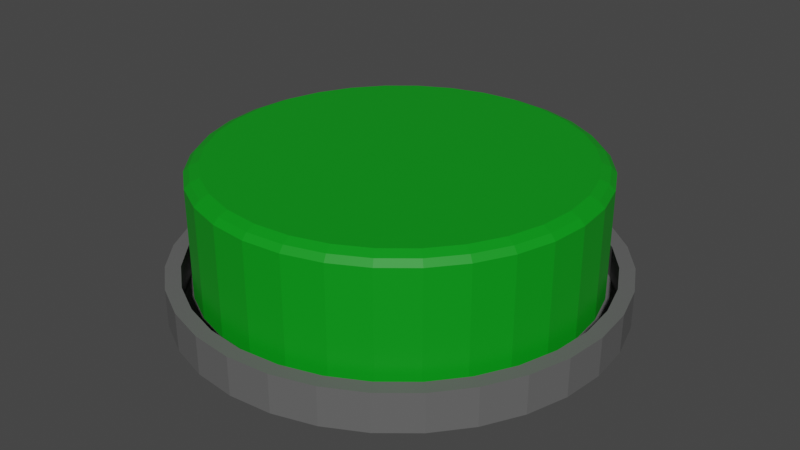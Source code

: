 # Source: Button_OK.blend  (saved by Blender 3.3.6; exported with 4.5.12 LTS)
import bpy
from mathutils import Matrix  # noqa: F401  (used for matrix-valued properties, if any)

bpy.ops.wm.read_factory_settings(use_empty=True)
scene = bpy.context.scene
scene.name = 'Scene'

# ---- collections
col_collection = bpy.data.collections.new('Collection'); scene.collection.children.link(col_collection)

# ---- materials (node trees are filled in below, after node groups)
mat_material_001 = bpy.data.materials.new('Material.001')
mat_material_001.use_transparent_shadow = False
mat_material_002 = bpy.data.materials.new('Material.002')
mat_material_002.use_transparent_shadow = False

# ---- material node trees
mat_material_001.use_nodes = True; mat_material_001.node_tree.nodes.clear()
_N = mat_material_001.node_tree.nodes; _L = mat_material_001.node_tree.links
n0 = _N.new('ShaderNodeBsdfPrincipled'); n0.name = 'Principled BSDF'; n0.location = (10, 300)
n0.distribution = 'GGX'
n0.subsurface_method = 'RANDOM_WALK_SKIN'
n0.inputs[0].default_value = (0.0, 0.3111, 0.007806, 1.0)
n0.inputs[3].default_value = 1.45
n0.inputs[27].default_value = (0.0, 0.0, 0.0, 1.0)
n0.inputs[28].default_value = 1.0
n1 = _N.new('ShaderNodeOutputMaterial'); n1.name = 'Material Output'; n1.location = (300, 300)
_L.new(n0.outputs[0], n1.inputs[0])
n1.is_active_output = True
mat_material_002.use_nodes = True; mat_material_002.node_tree.nodes.clear()
_N = mat_material_002.node_tree.nodes; _L = mat_material_002.node_tree.links
n0 = _N.new('ShaderNodeBsdfPrincipled'); n0.name = 'Principled BSDF'; n0.location = (10, 300)
n0.distribution = 'GGX'
n0.subsurface_method = 'RANDOM_WALK_SKIN'
n0.inputs[0].default_value = (0.1226, 0.1226, 0.1226, 1.0)
n0.inputs[3].default_value = 1.45
n0.inputs[27].default_value = (0.0, 0.0, 0.0, 1.0)
n0.inputs[28].default_value = 1.0
n1 = _N.new('ShaderNodeOutputMaterial'); n1.name = 'Material Output'; n1.location = (300, 300)
_L.new(n0.outputs[0], n1.inputs[0])
n1.is_active_output = True

# ---- world
world_world = bpy.data.worlds.new('World'); scene.world = world_world
world_world.use_nodes = True; world_world.node_tree.nodes.clear()
_N = world_world.node_tree.nodes; _L = world_world.node_tree.links
n0 = _N.new('ShaderNodeOutputWorld'); n0.name = 'World Output'; n0.location = (300, 300)
n1 = _N.new('ShaderNodeBackground'); n1.name = 'Background'; n1.location = (10, 300)
n1.inputs[0].default_value = (0.05088, 0.05088, 0.05088, 1.0)
_L.new(n1.outputs[0], n0.inputs[0])
n0.is_active_output = True
world_world.color = (0.05088, 0.05088, 0.05088)
world_world.use_sun_shadow = False
world_world.sun_shadow_jitter_overblur = 0.0

# ---- meshes
me_cylinder = bpy.data.meshes.new('Cylinder')
me_cylinder.from_pydata([(0.0, 0.9341, -0.08758), (0.1822, 0.9161, -0.08758), (0.3575, 0.863, -0.08758), (0.5189, 0.7766, -0.08758), (0.6605, 0.6605, -0.08758), (0.7766, 0.5189, -0.08758), (0.863, 0.3575, -0.08758), (0.9161, 0.1822, -0.08758), (0.9341, 0.0, -0.08758), (0.9161, -0.1822, -0.08758), (0.863, -0.3575, -0.08758), (0.7766, -0.5189, -0.08758), (0.6605, -0.6605, -0.08758), (0.5189, -0.7766, -0.08758), (0.3575, -0.863, -0.08758), (0.1822, -0.9161, -0.08758), (0.0, -0.9341, -0.08758), (-0.1822, -0.9161, -0.08758), (-0.3575, -0.863, -0.08758), (-0.5189, -0.7766, -0.08758), (-0.6605, -0.6605, -0.08758), (-0.7766, -0.5189, -0.08758), (-0.863, -0.3575, -0.08758), (-0.9161, -0.1822, -0.08758), (-0.9341, 0.0, -0.08758), (-0.9161, 0.1822, -0.08758), (-0.863, 0.3575, -0.08758), (-0.7766, 0.5189, -0.08758), (-0.6605, 0.6605, -0.08758), (-0.5189, 0.7766, -0.08758), (-0.3575, 0.863, -0.08758), (-0.1822, 0.9161, -0.08758), (0.0, 1.0, 0.08758), (0.1951, 0.9808, 0.08758), (0.3827, 0.9239, 0.08758), (0.5556, 0.8315, 0.08758), (0.7071, 0.7071, 0.08758), (0.8315, 0.5556, 0.08758), (0.9239, 0.3827, 0.08758), (0.9808, 0.1951, 0.08758), (1.0, 0.0, 0.08758), (0.9808, -0.1951, 0.08758), (0.9239, -0.3827, 0.08758), (0.8315, -0.5556, 0.08758), (0.7071, -0.7071, 0.08758), (0.5556, -0.8315, 0.08758), (0.3827, -0.9239, 0.08758), (0.1951, -0.9808, 0.08758), (0.0, -1.0, 0.08758), (-0.1951, -0.9808, 0.08758), (-0.3827, -0.9239, 0.08758), (-0.5556, -0.8315, 0.08758), (-0.7071, -0.7071, 0.08758), (-0.8315, -0.5556, 0.08758), (-0.9239, -0.3827, 0.08758), (-0.9808, -0.1951, 0.08758), (-1.0, 0.0, 0.08758), (-0.9808, 0.1951, 0.08758), (-0.9239, 0.3827, 0.08758), (-0.8315, 0.5556, 0.08758), (-0.7071, 0.7071, 0.08758), (-0.5556, 0.8315, 0.08758), (-0.3827, 0.9239, 0.08758), (-0.1951, 0.9808, 0.08758), (0.0, 0.932, 0.08758), (0.1818, 0.9141, 0.08758), (0.3566, 0.861, 0.08758), (0.5178, 0.7749, 0.08758), (0.659, 0.659, 0.08758), (0.7749, 0.5178, 0.08758), (0.861, 0.3566, 0.08758), (0.9141, 0.1818, 0.08758), (0.932, 0.0, 0.08758), (0.9141, -0.1818, 0.08758), (0.861, -0.3566, 0.08758), (0.7749, -0.5178, 0.08758), (0.659, -0.659, 0.08758), (0.5178, -0.7749, 0.08758), (0.3566, -0.861, 0.08758), (0.1818, -0.9141, 0.08758), (0.0, -0.932, 0.08758), (-0.1818, -0.9141, 0.08758), (-0.3566, -0.861, 0.08758), (-0.5178, -0.7749, 0.08758), (-0.659, -0.659, 0.08758), (-0.7749, -0.5178, 0.08758), (-0.861, -0.3566, 0.08758), (-0.9141, -0.1818, 0.08758), (-0.932, 0.0, 0.08758), (-0.9141, 0.1818, 0.08758), (-0.861, 0.3566, 0.08758), (-0.7749, 0.5178, 0.08758), (-0.659, 0.659, 0.08758), (-0.5178, 0.7749, 0.08758), (-0.3566, 0.861, 0.08758), (-0.1818, 0.9141, 0.08758), (0.1951, 0.9808, -0.08758), (0.0, 1.0, -0.08758), (0.3827, 0.9239, -0.08758), (0.5556, 0.8315, -0.08758), (0.7071, 0.7071, -0.08758), (0.8315, 0.5556, -0.08758), (0.9239, 0.3827, -0.08758), (0.9808, 0.1951, -0.08758), (1.0, 0.0, -0.08758), (0.9808, -0.1951, -0.08758), (0.9239, -0.3827, -0.08758), (0.8315, -0.5556, -0.08758), (0.7071, -0.7071, -0.08758), (0.5556, -0.8315, -0.08758), (0.3827, -0.9239, -0.08758), (0.1951, -0.9808, -0.08758), (0.0, -1.0, -0.08758), (-0.1951, -0.9808, -0.08758), (-0.3827, -0.9239, -0.08758), (-0.5556, -0.8315, -0.08758), (-0.7071, -0.7071, -0.08758), (-0.8315, -0.5556, -0.08758), (-0.9239, -0.3827, -0.08758), (-0.9808, -0.1951, -0.08758), (-1.0, 0.0, -0.08758), (-0.9808, 0.1951, -0.08758), (-0.9239, 0.3827, -0.08758), (-0.8315, 0.5556, -0.08758), (-0.7071, 0.7071, -0.08758), (-0.5556, 0.8315, -0.08758), (-0.3827, 0.9239, -0.08758), (-0.1951, 0.9808, -0.08758), (0.1822, 0.9161, -0.08758), (0.0, 0.9341, -0.08758), (0.3575, 0.863, -0.08758), (0.5189, 0.7766, -0.08758), (0.6605, 0.6605, -0.08758), (0.7766, 0.5189, -0.08758), (0.863, 0.3575, -0.08758), (0.9161, 0.1822, -0.08758), (0.9341, 0.0, -0.08758), (0.9161, -0.1822, -0.08758), (0.863, -0.3575, -0.08758), (0.7766, -0.5189, -0.08758), (0.6605, -0.6605, -0.08758), (0.5189, -0.7766, -0.08758), (0.3575, -0.863, -0.08758), (0.1822, -0.9161, -0.08758), (0.0, -0.9341, -0.08758), (-0.1822, -0.9161, -0.08758), (-0.3575, -0.863, -0.08758), (-0.5189, -0.7766, -0.08758), (-0.6605, -0.6605, -0.08758), (-0.7766, -0.5189, -0.08758), (-0.863, -0.3575, -0.08758), (-0.9161, -0.1822, -0.08758), (-0.9341, 0.0, -0.08758), (-0.9161, 0.1822, -0.08758), (-0.863, 0.3575, -0.08758), (-0.7766, 0.5189, -0.08758), (-0.6605, 0.6605, -0.08758), (-0.5189, 0.7766, -0.08758), (-0.3575, 0.863, -0.08758), (-0.1822, 0.9161, -0.08758), (0.1822, 0.9161, -0.08758), (0.0, 0.9341, -0.08758), (0.3575, 0.863, -0.08758), (0.5189, 0.7766, -0.08758), (0.6605, 0.6605, -0.08758), (0.7766, 0.5189, -0.08758), (0.863, 0.3575, -0.08758), (0.9161, 0.1822, -0.08758), (0.9341, 0.0, -0.08758), (0.9161, -0.1822, -0.08758), (0.863, -0.3575, -0.08758), (0.7766, -0.5189, -0.08758), (0.6605, -0.6605, -0.08758), (0.5189, -0.7766, -0.08758), (0.3575, -0.863, -0.08758), (0.1822, -0.9161, -0.08758), (0.0, -0.9341, -0.08758), (-0.1822, -0.9161, -0.08758), (-0.3575, -0.863, -0.08758), (-0.5189, -0.7766, -0.08758), (-0.6605, -0.6605, -0.08758), (-0.7766, -0.5189, -0.08758), (-0.863, -0.3575, -0.08758), (-0.9161, -0.1822, -0.08758), (-0.9341, 0.0, -0.08758), (-0.9161, 0.1822, -0.08758), (-0.863, 0.3575, -0.08758), (-0.7766, 0.5189, -0.08758), (-0.6605, 0.6605, -0.08758), (-0.5189, 0.7766, -0.08758), (-0.3575, 0.863, -0.08758), (-0.1822, 0.9161, -0.08758), (0.1822, 0.9161, -0.08758), (0.0, 0.9341, -0.08758), (0.3575, 0.863, -0.08758), (0.5189, 0.7766, -0.08758), (0.6605, 0.6605, -0.08758), (0.7766, 0.5189, -0.08758), (0.863, 0.3575, -0.08758), (0.9161, 0.1822, -0.08758), (0.9341, 0.0, -0.08758), (0.9161, -0.1822, -0.08758), (0.863, -0.3575, -0.08758), (0.7766, -0.5189, -0.08758), (0.6605, -0.6605, -0.08758), (0.5189, -0.7766, -0.08758), (0.3575, -0.863, -0.08758), (0.1822, -0.9161, -0.08758), (0.0, -0.9341, -0.08758), (-0.1822, -0.9161, -0.08758), (-0.3575, -0.863, -0.08758), (-0.5189, -0.7766, -0.08758), (-0.6605, -0.6605, -0.08758), (-0.7766, -0.5189, -0.08758), (-0.863, -0.3575, -0.08758), (-0.9161, -0.1822, -0.08758), (-0.9341, 0.0, -0.08758), (-0.9161, 0.1822, -0.08758), (-0.863, 0.3575, -0.08758), (-0.7766, 0.5189, -0.08758), (-0.6605, 0.6605, -0.08758), (-0.5189, 0.7766, -0.08758), (-0.3575, 0.863, -0.08758), (-0.1822, 0.9161, -0.08758), (0.1822, 0.9161, -0.06022), (-8.188e-12, 0.9341, -0.06022), (0.3575, 0.863, -0.06022), (0.5189, 0.7766, -0.06022), (0.6605, 0.6605, -0.06022), (0.7766, 0.5189, -0.06022), (0.863, 0.3575, -0.06022), (0.9161, 0.1822, -0.06022), (0.9341, 0.0, -0.06022), (0.9161, -0.1822, -0.06022), (0.863, -0.3575, -0.06022), (0.7766, -0.5189, -0.06022), (0.6605, -0.6605, -0.06022), (0.5189, -0.7766, -0.06022), (0.3575, -0.863, -0.06022), (0.1822, -0.9161, -0.06022), (-8.188e-12, -0.9341, -0.06022), (-0.1822, -0.9161, -0.06022), (-0.3575, -0.863, -0.06022), (-0.5189, -0.7766, -0.06022), (-0.6605, -0.6605, -0.06022), (-0.7766, -0.5189, -0.06022), (-0.863, -0.3575, -0.06022), (-0.9161, -0.1822, -0.06022), (-0.9341, 0.0, -0.06022), (-0.9161, 0.1822, -0.06022), (-0.863, 0.3575, -0.06022), (-0.7766, 0.5189, -0.06022), (-0.6605, 0.6605, -0.06022), (-0.5189, 0.7766, -0.06022), (-0.3575, 0.863, -0.06022), (-0.1822, 0.9161, -0.06022)], [], [(32, 33, 96, 97), (33, 34, 98, 96), (34, 35, 99, 98), (35, 36, 100, 99), (36, 37, 101, 100), (37, 38, 102, 101), (38, 39, 103, 102), (39, 40, 104, 103), (40, 41, 105, 104), (41, 42, 106, 105), (42, 43, 107, 106), (43, 44, 108, 107), (44, 45, 109, 108), (45, 46, 110, 109), (46, 47, 111, 110), (47, 48, 112, 111), (48, 49, 113, 112), (49, 50, 114, 113), (50, 51, 115, 114), (51, 52, 116, 115), (52, 53, 117, 116), (53, 54, 118, 117), (54, 55, 119, 118), (55, 56, 120, 119), (56, 57, 121, 120), (57, 58, 122, 121), (58, 59, 123, 122), (59, 60, 124, 123), (60, 61, 125, 124), (61, 62, 126, 125), (5, 6, 134, 133), (62, 63, 127, 126), (63, 32, 97, 127), (65, 33, 32, 64), (66, 34, 33, 65), (67, 35, 34, 66), (68, 36, 35, 67), (69, 37, 36, 68), (70, 38, 37, 69), (71, 39, 38, 70), (72, 40, 39, 71), (73, 41, 40, 72), (74, 42, 41, 73), (75, 43, 42, 74), (76, 44, 43, 75), (77, 45, 44, 76), (78, 46, 45, 77), (79, 47, 46, 78), (80, 48, 47, 79), (81, 49, 48, 80), (82, 50, 49, 81), (83, 51, 50, 82), (84, 52, 51, 83), (85, 53, 52, 84), (86, 54, 53, 85), (87, 55, 54, 86), (88, 56, 55, 87), (89, 57, 56, 88), (90, 58, 57, 89), (91, 59, 58, 90), (92, 60, 59, 91), (93, 61, 60, 92), (94, 62, 61, 93), (95, 63, 62, 94), (64, 32, 63, 95), (0, 97, 96, 1), (1, 96, 98, 2), (2, 98, 99, 3), (3, 99, 100, 4), (4, 100, 101, 5), (5, 101, 102, 6), (6, 102, 103, 7), (7, 103, 104, 8), (8, 104, 105, 9), (9, 105, 106, 10), (10, 106, 107, 11), (11, 107, 108, 12), (12, 108, 109, 13), (13, 109, 110, 14), (14, 110, 111, 15), (15, 111, 112, 16), (16, 112, 113, 17), (17, 113, 114, 18), (18, 114, 115, 19), (19, 115, 116, 20), (20, 116, 117, 21), (21, 117, 118, 22), (22, 118, 119, 23), (23, 119, 120, 24), (24, 120, 121, 25), (25, 121, 122, 26), (26, 122, 123, 27), (27, 123, 124, 28), (28, 124, 125, 29), (29, 125, 126, 30), (30, 126, 127, 31), (31, 127, 97, 0), (95, 31, 0, 64), (17, 81, 80, 16), (70, 6, 7, 71), (89, 25, 26, 90), (93, 29, 30, 94), (19, 83, 82, 18), (91, 27, 28, 92), (65, 1, 2, 66), (67, 3, 4, 68), (76, 75, 11, 12), (20, 21, 85, 84), (94, 30, 31, 95), (72, 8, 9, 73), (10, 74, 73, 9), (20, 84, 83, 19), (69, 5, 6, 70), (88, 24, 25, 89), (90, 26, 27, 91), (18, 82, 81, 17), (71, 7, 8, 72), (22, 86, 85, 21), (24, 88, 87, 23), (92, 28, 29, 93), (69, 68, 4, 5), (13, 77, 76, 12), (11, 75, 74, 10), (14, 78, 77, 13), (23, 87, 86, 22), (15, 79, 78, 14), (66, 2, 3, 67), (16, 80, 79, 15), (64, 0, 1, 65), (144, 145, 177, 176), (19, 20, 148, 147), (6, 7, 135, 134), (20, 21, 149, 148), (7, 8, 136, 135), (21, 22, 150, 149), (8, 9, 137, 136), (22, 23, 151, 150), (9, 10, 138, 137), (23, 24, 152, 151), (10, 11, 139, 138), (24, 25, 153, 152), (11, 12, 140, 139), (25, 26, 154, 153), (12, 13, 141, 140), (26, 27, 155, 154), (13, 14, 142, 141), (0, 1, 128, 129), (27, 28, 156, 155), (14, 15, 143, 142), (1, 2, 130, 128), (28, 29, 157, 156), (15, 16, 144, 143), (2, 3, 131, 130), (29, 30, 158, 157), (16, 17, 145, 144), (3, 4, 132, 131), (30, 31, 159, 158), (17, 18, 146, 145), (4, 5, 133, 132), (31, 0, 129, 159), (18, 19, 147, 146), (179, 180, 212, 211), (131, 132, 164, 163), (158, 159, 191, 190), (145, 146, 178, 177), (132, 133, 165, 164), (159, 129, 161, 191), (146, 147, 179, 178), (133, 134, 166, 165), (147, 148, 180, 179), (134, 135, 167, 166), (148, 149, 181, 180), (135, 136, 168, 167), (149, 150, 182, 181), (136, 137, 169, 168), (150, 151, 183, 182), (137, 138, 170, 169), (151, 152, 184, 183), (138, 139, 171, 170), (152, 153, 185, 184), (139, 140, 172, 171), (153, 154, 186, 185), (140, 141, 173, 172), (154, 155, 187, 186), (141, 142, 174, 173), (129, 128, 160, 161), (155, 156, 188, 187), (142, 143, 175, 174), (128, 130, 162, 160), (156, 157, 189, 188), (143, 144, 176, 175), (130, 131, 163, 162), (157, 158, 190, 189), (214, 246, 247, 215), (166, 167, 199, 198), (180, 181, 213, 212), (167, 168, 200, 199), (181, 182, 214, 213), (168, 169, 201, 200), (182, 183, 215, 214), (169, 170, 202, 201), (183, 184, 216, 215), (170, 171, 203, 202), (184, 185, 217, 216), (171, 172, 204, 203), (185, 186, 218, 217), (172, 173, 205, 204), (186, 187, 219, 218), (173, 174, 206, 205), (161, 160, 192, 193), (187, 188, 220, 219), (174, 175, 207, 206), (160, 162, 194, 192), (188, 189, 221, 220), (175, 176, 208, 207), (162, 163, 195, 194), (189, 190, 222, 221), (176, 177, 209, 208), (163, 164, 196, 195), (190, 191, 223, 222), (177, 178, 210, 209), (164, 165, 197, 196), (191, 161, 193, 223), (178, 179, 211, 210), (165, 166, 198, 197), (224, 225, 255, 254, 253, 252, 251, 250, 249, 248, 247, 246, 245, 244, 243, 242, 241, 240, 239, 238, 237, 236, 235, 234, 233, 232, 231, 230, 229, 228, 227, 226), (201, 233, 234, 202), (215, 247, 248, 216), (202, 234, 235, 203), (216, 248, 249, 217), (203, 235, 236, 204), (217, 249, 250, 218), (204, 236, 237, 205), (218, 250, 251, 219), (205, 237, 238, 206), (193, 225, 224, 192), (219, 251, 252, 220), (206, 238, 239, 207), (192, 224, 226, 194), (220, 252, 253, 221), (207, 239, 240, 208), (194, 226, 227, 195), (221, 253, 254, 222), (208, 240, 241, 209), (195, 227, 228, 196), (222, 254, 255, 223), (209, 241, 242, 210), (196, 228, 229, 197), (223, 255, 225, 193), (210, 242, 243, 211), (197, 229, 230, 198), (211, 243, 244, 212), (198, 230, 231, 199), (212, 244, 245, 213), (199, 231, 232, 200), (213, 245, 246, 214), (200, 232, 233, 201), (194, 195, 196, 197, 198, 199, 200, 201, 202, 203, 204, 205, 206, 207, 208, 209, 210, 211, 212, 213, 214, 215, 216, 217, 218, 219, 220, 221, 222, 223, 193, 192)])
me_cylinder.polygons.foreach_set('material_index', [1, 1, 1, 1, 1, 1, 1, 1, 1, 1, 1, 1, 1, 1, 1, 1, 1, 1, 1, 1, 1, 1, 1, 1, 1, 1, 1, 1, 1, 1, 1, 1, 1, 1, 1, 1, 1, 1, 1, 1, 1, 1, 1, 1, 1, 1, 1, 1, 1, 1, 1, 1, 1, 1, 1, 1, 1, 1, 1, 1, 1, 1, 1, 1, 1, 1, 1, 1, 1, 1, 1, 1, 1, 1, 1, 1, 1, 1, 1, 1, 1, 1, 1, 1, 1, 1, 1, 1, 1, 1, 1, 1, 1, 1, 1, 1, 1, 1, 1, 1, 1, 1, 1, 1, 1, 1, 1, 1, 1, 1, 1, 1, 1, 1, 1, 1, 1, 1, 1, 1, 1, 1, 1, 1, 1, 1, 1, 1, 1, 1, 1, 1, 1, 1, 1, 1, 1, 1, 1, 1, 1, 1, 1, 1, 1, 1, 1, 1, 1, 1, 1, 1, 1, 1, 1, 1, 1, 1, 1, 1, 1, 1, 1, 1, 1, 1, 1, 1, 1, 1, 1, 1, 1, 1, 1, 1, 1, 1, 1, 1, 1, 1, 1, 1, 1, 1, 1, 1, 1, 1, 1, 1, 1, 1, 1, 1, 1, 1, 1, 1, 1, 1, 1, 1, 1, 1, 1, 1, 1, 1, 1, 1, 1, 1, 1, 1, 1, 1, 1, 1, 1, 1, 1, 1, 1, 1, 1, 1, 1, 1, 1, 1, 1, 1, 1, 1, 1, 1, 1, 1, 1, 1, 1, 1, 1, 1, 1, 1, 1, 1, 1, 1, 1, 1, 1, 1, 1, 1])
_uv = me_cylinder.uv_layers.new(name='UVMap')
_uv.uv.foreach_set('vector', [1.0, 0.5, 0.9688, 0.5, 0.9688, 1.0, 1.0, 1.0, 0.9688, 0.5, 0.9375, 0.5, 0.9375, 1.0, 0.9688, 1.0, 0.9375, 0.5, 0.9062, 0.5, 0.9062, 1.0, 0.9375, 1.0, 0.9062, 0.5, 0.875, 0.5, 0.875, 1.0, 0.9062, 1.0, 0.875, 0.5, 0.8438, 0.5, 0.8438, 1.0, 0.875, 1.0, 0.8438, 0.5, 0.8125, 0.5, 0.8125, 1.0, 0.8438, 1.0, 0.8125, 0.5, 0.7812, 0.5, 0.7812, 1.0, 0.8125, 1.0, 0.7812, 0.5, 0.75, 0.5, 0.75, 1.0, 0.7812, 1.0, 0.75, 0.5, 0.7188, 0.5, 0.7188, 1.0, 0.75, 1.0, 0.7188, 0.5, 0.6875, 0.5, 0.6875, 1.0, 0.7188, 1.0, 0.6875, 0.5, 0.6562, 0.5, 0.6562, 1.0, 0.6875, 1.0, 0.6562, 0.5, 0.625, 0.5, 0.625, 1.0, 0.6562, 1.0, 0.625, 0.5, 0.5938, 0.5, 0.5938, 1.0, 0.625, 1.0, 0.5938, 0.5, 0.5625, 0.5, 0.5625, 1.0, 0.5938, 1.0, 0.5625, 0.5, 0.5312, 0.5, 0.5312, 1.0, 0.5625, 1.0, 0.5312, 0.5, 0.5, 0.5, 0.5, 1.0, 0.5312, 1.0, 0.5, 0.5, 0.4688, 0.5, 0.4688, 1.0, 0.5, 1.0, 0.4688, 0.5, 0.4375, 0.5, 0.4375, 1.0, 0.4688, 1.0, 0.4375, 0.5, 0.4062, 0.5, 0.4062, 1.0, 0.4375, 1.0, 0.4062, 0.5, 0.375, 0.5, 0.375, 1.0, 0.4062, 1.0, 0.375, 0.5, 0.3438, 0.5, 0.3438, 1.0, 0.375, 1.0, 0.3438, 0.5, 0.3125, 0.5, 0.3125, 1.0, 0.3438, 1.0, 0.3125, 0.5, 0.2812, 0.5, 0.2812, 1.0, 0.3125, 1.0, 0.2812, 0.5, 0.25, 0.5, 0.25, 1.0, 0.2812, 1.0, 0.25, 0.5, 0.2188, 0.5, 0.2188, 1.0, 0.25, 1.0, 0.2188, 0.5, 0.1875, 0.5, 0.1875, 1.0, 0.2188, 1.0, 0.1875, 0.5, 0.1562, 0.5, 0.1562, 1.0, 0.1875, 1.0, 0.1562, 0.5, 0.125, 0.5, 0.125, 1.0, 0.1562, 1.0, 0.125, 0.5, 0.09375, 0.5, 0.09375, 1.0, 0.125, 1.0, 0.09375, 0.5, 0.0625, 0.5, 0.0625, 1.0, 0.09375, 1.0, 0.4364, 0.3745, 0.4571, 0.3358, 0.4571, 0.3358, 0.4364, 0.3745, 0.0625, 0.5, 0.03125, 0.5, 0.03125, 1.0, 0.0625, 1.0, 0.03125, 0.5, 0.0, 0.5, 0.0, 1.0, 0.03125, 1.0, 0.7936, 0.4694, 0.7968, 0.4854, 0.75, 0.49, 0.75, 0.4737, 0.8356, 0.4566, 0.8418, 0.4717, 0.7968, 0.4854, 0.7936, 0.4694, 0.8743, 0.436, 0.8833, 0.4496, 0.8418, 0.4717, 0.8356, 0.4566, 0.9082, 0.4082, 0.9197, 0.4197, 0.8833, 0.4496, 0.8743, 0.436, 0.936, 0.3743, 0.9496, 0.3833, 0.9197, 0.4197, 0.9082, 0.4082, 0.9566, 0.3356, 0.9717, 0.3418, 0.9496, 0.3833, 0.936, 0.3743, 0.9694, 0.2936, 0.9854, 0.2968, 0.9717, 0.3418, 0.9566, 0.3356, 0.9737, 0.25, 0.99, 0.25, 0.9854, 0.2968, 0.9694, 0.2936, 0.9694, 0.2064, 0.9854, 0.2032, 0.99, 0.25, 0.9737, 0.25, 0.9566, 0.1644, 0.9717, 0.1582, 0.9854, 0.2032, 0.9694, 0.2064, 0.936, 0.1257, 0.9496, 0.1167, 0.9717, 0.1582, 0.9566, 0.1644, 0.9082, 0.09184, 0.9197, 0.08029, 0.9496, 0.1167, 0.936, 0.1257, 0.8743, 0.06402, 0.8833, 0.05045, 0.9197, 0.08029, 0.9082, 0.09184, 0.8356, 0.04336, 0.8418, 0.02827, 0.8833, 0.05045, 0.8743, 0.06402, 0.7936, 0.03063, 0.7968, 0.01461, 0.8418, 0.02827, 0.8356, 0.04336, 0.75, 0.02633, 0.75, 0.01, 0.7968, 0.01461, 0.7936, 0.03063, 0.7064, 0.03063, 0.7032, 0.01461, 0.75, 0.01, 0.75, 0.02633, 0.6644, 0.04336, 0.6582, 0.02827, 0.7032, 0.01461, 0.7064, 0.03063, 0.6257, 0.06402, 0.6167, 0.05045, 0.6582, 0.02827, 0.6644, 0.04336, 0.5918, 0.09184, 0.5803, 0.08029, 0.6167, 0.05045, 0.6257, 0.06402, 0.564, 0.1257, 0.5504, 0.1167, 0.5803, 0.08029, 0.5918, 0.09184, 0.5434, 0.1644, 0.5283, 0.1582, 0.5504, 0.1167, 0.564, 0.1257, 0.5306, 0.2064, 0.5146, 0.2032, 0.5283, 0.1582, 0.5434, 0.1644, 0.5263, 0.25, 0.51, 0.25, 0.5146, 0.2032, 0.5306, 0.2064, 0.5306, 0.2936, 0.5146, 0.2968, 0.51, 0.25, 0.5263, 0.25, 0.5434, 0.3356, 0.5283, 0.3418, 0.5146, 0.2968, 0.5306, 0.2936, 0.564, 0.3743, 0.5504, 0.3833, 0.5283, 0.3418, 0.5434, 0.3356, 0.5918, 0.4082, 0.5803, 0.4197, 0.5504, 0.3833, 0.564, 0.3743, 0.6257, 0.436, 0.6167, 0.4496, 0.5803, 0.4197, 0.5918, 0.4082, 0.6644, 0.4566, 0.6582, 0.4717, 0.6167, 0.4496, 0.6257, 0.436, 0.7064, 0.4694, 0.7032, 0.4854, 0.6582, 0.4717, 0.6644, 0.4566, 0.75, 0.4737, 0.75, 0.49, 0.7032, 0.4854, 0.7064, 0.4694, 0.25, 0.4742, 0.25, 0.49, 0.2968, 0.4854, 0.2937, 0.4699, 0.2937, 0.4699, 0.2968, 0.4854, 0.3418, 0.4717, 0.3358, 0.4571, 0.3358, 0.4571, 0.3418, 0.4717, 0.3833, 0.4496, 0.3745, 0.4364, 0.3745, 0.4364, 0.3833, 0.4496, 0.4197, 0.4197, 0.4085, 0.4085, 0.4085, 0.4085, 0.4197, 0.4197, 0.4496, 0.3833, 0.4364, 0.3745, 0.4364, 0.3745, 0.4496, 0.3833, 0.4717, 0.3418, 0.4571, 0.3358, 0.4571, 0.3358, 0.4717, 0.3418, 0.4854, 0.2968, 0.4699, 0.2937, 0.4699, 0.2937, 0.4854, 0.2968, 0.49, 0.25, 0.4742, 0.25, 0.4742, 0.25, 0.49, 0.25, 0.4854, 0.2032, 0.4699, 0.2063, 0.4699, 0.2063, 0.4854, 0.2032, 0.4717, 0.1582, 0.4571, 0.1642, 0.4571, 0.1642, 0.4717, 0.1582, 0.4496, 0.1167, 0.4364, 0.1255, 0.4364, 0.1255, 0.4496, 0.1167, 0.4197, 0.08029, 0.4085, 0.09148, 0.4085, 0.09148, 0.4197, 0.08029, 0.3833, 0.05045, 0.3745, 0.06361, 0.3745, 0.06361, 0.3833, 0.05045, 0.3418, 0.02827, 0.3358, 0.04289, 0.3358, 0.04289, 0.3418, 0.02827, 0.2968, 0.01461, 0.2937, 0.03013, 0.2937, 0.03013, 0.2968, 0.01461, 0.25, 0.01, 0.25, 0.02582, 0.25, 0.02582, 0.25, 0.01, 0.2032, 0.01461, 0.2063, 0.03013, 0.2063, 0.03013, 0.2032, 0.01461, 0.1582, 0.02827, 0.1642, 0.04289, 0.1642, 0.04289, 0.1582, 0.02827, 0.1167, 0.05045, 0.1255, 0.06361, 0.1255, 0.06361, 0.1167, 0.05045, 0.08029, 0.08029, 0.09148, 0.09148, 0.09148, 0.09148, 0.08029, 0.08029, 0.05045, 0.1167, 0.06361, 0.1255, 0.06361, 0.1255, 0.05045, 0.1167, 0.02827, 0.1582, 0.04289, 0.1642, 0.04289, 0.1642, 0.02827, 0.1582, 0.01461, 0.2032, 0.03013, 0.2063, 0.03013, 0.2063, 0.01461, 0.2032, 0.01, 0.25, 0.02582, 0.25, 0.02582, 0.25, 0.01, 0.25, 0.01461, 0.2968, 0.03013, 0.2937, 0.03013, 0.2937, 0.01461, 0.2968, 0.02827, 0.3418, 0.04289, 0.3358, 0.04289, 0.3358, 0.02827, 0.3418, 0.05045, 0.3833, 0.06361, 0.3745, 0.06361, 0.3745, 0.05045, 0.3833, 0.08029, 0.4197, 0.09148, 0.4085, 0.09148, 0.4085, 0.08029, 0.4197, 0.1167, 0.4496, 0.1255, 0.4364, 0.1255, 0.4364, 0.1167, 0.4496, 0.1582, 0.4717, 0.1642, 0.4571, 0.1642, 0.4571, 0.1582, 0.4717, 0.2032, 0.4854, 0.2063, 0.4699, 0.2063, 0.4699, 0.2032, 0.4854, 0.25, 0.49, 0.25, 0.4742, 0.0, 0.0, 0.0, 0.0, 0.0, 0.0, 0.0, 0.0, 0.0, 0.0, 0.0, 0.0, 0.0, 0.0, 0.0, 0.0, 0.0, 0.0, 0.0, 0.0, 0.0, 0.0, 0.0, 0.0, 0.0, 0.0, 0.0, 0.0, 0.0, 0.0, 0.0, 0.0, 0.0, 0.0, 0.0, 0.0, 0.0, 0.0, 0.0, 0.0, 0.0, 0.0, 0.0, 0.0, 0.0, 0.0, 0.0, 0.0, 0.0, 0.0, 0.0, 0.0, 0.0, 0.0, 0.0, 0.0, 0.0, 0.0, 0.0, 0.0, 0.0, 0.0, 0.0, 0.0, 0.0, 0.0, 0.0, 0.0, 0.0, 0.0, 0.0, 0.0, 0.0, 0.0, 0.0, 0.0, 0.0, 0.0, 0.0, 0.0, 0.0, 0.0, 0.0, 0.0, 0.0, 0.0, 0.0, 0.0, 0.0, 0.0, 0.0, 0.0, 0.0, 0.0, 0.0, 0.0, 0.0, 0.0, 0.0, 0.0, 0.0, 0.0, 0.0, 0.0, 0.0, 0.0, 0.0, 0.0, 0.0, 0.0, 0.0, 0.0, 0.0, 0.0, 0.0, 0.0, 0.0, 0.0, 0.0, 0.0, 0.0, 0.0, 0.0, 0.0, 0.0, 0.0, 0.0, 0.0, 0.0, 0.0, 0.0, 0.0, 0.0, 0.0, 0.0, 0.0, 0.0, 0.0, 0.0, 0.0, 0.0, 0.0, 0.0, 0.0, 0.0, 0.0, 0.0, 0.0, 0.0, 0.0, 0.0, 0.0, 0.0, 0.0, 0.0, 0.0, 0.0, 0.0, 0.0, 0.0, 0.0, 0.0, 0.0, 0.0, 0.0, 0.0, 0.0, 0.0, 0.0, 0.0, 0.0, 0.0, 0.0, 0.0, 0.0, 0.0, 0.0, 0.0, 0.0, 0.0, 0.0, 0.0, 0.0, 0.0, 0.0, 0.0, 0.0, 0.0, 0.0, 0.0, 0.0, 0.0, 0.0, 0.0, 0.0, 0.0, 0.0, 0.0, 0.0, 0.0, 0.0, 0.0, 0.0, 0.0, 0.0, 0.0, 0.0, 0.0, 0.0, 0.0, 0.0, 0.0, 0.0, 0.0, 0.0, 0.0, 0.0, 0.0, 0.0, 0.0, 0.0, 0.0, 0.0, 0.0, 0.0, 0.0, 0.0, 0.0, 0.0, 0.0, 0.0, 0.0, 0.0, 0.0, 0.0, 0.0, 0.0, 0.0, 0.0, 0.0, 0.0, 0.0, 0.0, 0.0, 0.0, 0.0, 0.0, 0.0, 0.0, 0.0, 0.0, 0.0, 0.0, 0.0, 0.0, 0.0, 0.25, 0.02582, 0.2063, 0.03013, 0.2063, 0.03013, 0.25, 0.02582, 0.1255, 0.06361, 0.09148, 0.09148, 0.09148, 0.09148, 0.1255, 0.06361, 0.4571, 0.3358, 0.4699, 0.2937, 0.4699, 0.2937, 0.4571, 0.3358, 0.09148, 0.09148, 0.06361, 0.1255, 0.06361, 0.1255, 0.09148, 0.09148, 0.4699, 0.2937, 0.4742, 0.25, 0.4742, 0.25, 0.4699, 0.2937, 0.06361, 0.1255, 0.04289, 0.1642, 0.04289, 0.1642, 0.06361, 0.1255, 0.4742, 0.25, 0.4699, 0.2063, 0.4699, 0.2063, 0.4742, 0.25, 0.04289, 0.1642, 0.03013, 0.2063, 0.03013, 0.2063, 0.04289, 0.1642, 0.4699, 0.2063, 0.4571, 0.1642, 0.4571, 0.1642, 0.4699, 0.2063, 0.03013, 0.2063, 0.02582, 0.25, 0.02582, 0.25, 0.03013, 0.2063, 0.4571, 0.1642, 0.4364, 0.1255, 0.4364, 0.1255, 0.4571, 0.1642, 0.02582, 0.25, 0.03013, 0.2937, 0.03013, 0.2937, 0.02582, 0.25, 0.4364, 0.1255, 0.4085, 0.09148, 0.4085, 0.09148, 0.4364, 0.1255, 0.03013, 0.2937, 0.04289, 0.3358, 0.04289, 0.3358, 0.03013, 0.2937, 0.4085, 0.09148, 0.3745, 0.06361, 0.3745, 0.06361, 0.4085, 0.09148, 0.04289, 0.3358, 0.06361, 0.3745, 0.06361, 0.3745, 0.04289, 0.3358, 0.3745, 0.06361, 0.3358, 0.04289, 0.3358, 0.04289, 0.3745, 0.06361, 0.25, 0.4742, 0.2937, 0.4699, 0.2937, 0.4699, 0.25, 0.4742, 0.06361, 0.3745, 0.09148, 0.4085, 0.09148, 0.4085, 0.06361, 0.3745, 0.3358, 0.04289, 0.2937, 0.03013, 0.2937, 0.03013, 0.3358, 0.04289, 0.2937, 0.4699, 0.3358, 0.4571, 0.3358, 0.4571, 0.2937, 0.4699, 0.09148, 0.4085, 0.1255, 0.4364, 0.1255, 0.4364, 0.09148, 0.4085, 0.2937, 0.03013, 0.25, 0.02582, 0.25, 0.02582, 0.2937, 0.03013, 0.3358, 0.4571, 0.3745, 0.4364, 0.3745, 0.4364, 0.3358, 0.4571, 0.1255, 0.4364, 0.1642, 0.4571, 0.1642, 0.4571, 0.1255, 0.4364, 0.25, 0.02582, 0.2063, 0.03013, 0.2063, 0.03013, 0.25, 0.02582, 0.3745, 0.4364, 0.4085, 0.4085, 0.4085, 0.4085, 0.3745, 0.4364, 0.1642, 0.4571, 0.2063, 0.4699, 0.2063, 0.4699, 0.1642, 0.4571, 0.2063, 0.03013, 0.1642, 0.04289, 0.1642, 0.04289, 0.2063, 0.03013, 0.4085, 0.4085, 0.4364, 0.3745, 0.4364, 0.3745, 0.4085, 0.4085, 0.2063, 0.4699, 0.25, 0.4742, 0.25, 0.4742, 0.2063, 0.4699, 0.1642, 0.04289, 0.1255, 0.06361, 0.1255, 0.06361, 0.1642, 0.04289, 0.1255, 0.06361, 0.09148, 0.09148, 0.09148, 0.09148, 0.1255, 0.06361, 0.3745, 0.4364, 0.4085, 0.4085, 0.4085, 0.4085, 0.3745, 0.4364, 0.1642, 0.4571, 0.2063, 0.4699, 0.2063, 0.4699, 0.1642, 0.4571, 0.2063, 0.03013, 0.1642, 0.04289, 0.1642, 0.04289, 0.2063, 0.03013, 0.4085, 0.4085, 0.4364, 0.3745, 0.4364, 0.3745, 0.4085, 0.4085, 0.2063, 0.4699, 0.25, 0.4742, 0.25, 0.4742, 0.2063, 0.4699, 0.1642, 0.04289, 0.1255, 0.06361, 0.1255, 0.06361, 0.1642, 0.04289, 0.4364, 0.3745, 0.4571, 0.3358, 0.4571, 0.3358, 0.4364, 0.3745, 0.1255, 0.06361, 0.09148, 0.09148, 0.09148, 0.09148, 0.1255, 0.06361, 0.4571, 0.3358, 0.4699, 0.2937, 0.4699, 0.2937, 0.4571, 0.3358, 0.09148, 0.09148, 0.06361, 0.1255, 0.06361, 0.1255, 0.09148, 0.09148, 0.4699, 0.2937, 0.4742, 0.25, 0.4742, 0.25, 0.4699, 0.2937, 0.06361, 0.1255, 0.04289, 0.1642, 0.04289, 0.1642, 0.06361, 0.1255, 0.4742, 0.25, 0.4699, 0.2063, 0.4699, 0.2063, 0.4742, 0.25, 0.04289, 0.1642, 0.03013, 0.2063, 0.03013, 0.2063, 0.04289, 0.1642, 0.4699, 0.2063, 0.4571, 0.1642, 0.4571, 0.1642, 0.4699, 0.2063, 0.03013, 0.2063, 0.02582, 0.25, 0.02582, 0.25, 0.03013, 0.2063, 0.4571, 0.1642, 0.4364, 0.1255, 0.4364, 0.1255, 0.4571, 0.1642, 0.02582, 0.25, 0.03013, 0.2937, 0.03013, 0.2937, 0.02582, 0.25, 0.4364, 0.1255, 0.4085, 0.09148, 0.4085, 0.09148, 0.4364, 0.1255, 0.03013, 0.2937, 0.04289, 0.3358, 0.04289, 0.3358, 0.03013, 0.2937, 0.4085, 0.09148, 0.3745, 0.06361, 0.3745, 0.06361, 0.4085, 0.09148, 0.04289, 0.3358, 0.06361, 0.3745, 0.06361, 0.3745, 0.04289, 0.3358, 0.3745, 0.06361, 0.3358, 0.04289, 0.3358, 0.04289, 0.3745, 0.06361, 0.25, 0.4742, 0.2937, 0.4699, 0.2937, 0.4699, 0.25, 0.4742, 0.06361, 0.3745, 0.09148, 0.4085, 0.09148, 0.4085, 0.06361, 0.3745, 0.3358, 0.04289, 0.2937, 0.03013, 0.2937, 0.03013, 0.3358, 0.04289, 0.2937, 0.4699, 0.3358, 0.4571, 0.3358, 0.4571, 0.2937, 0.4699, 0.09148, 0.4085, 0.1255, 0.4364, 0.1255, 0.4364, 0.09148, 0.4085, 0.2937, 0.03013, 0.25, 0.02582, 0.25, 0.02582, 0.2937, 0.03013, 0.3358, 0.4571, 0.3745, 0.4364, 0.3745, 0.4364, 0.3358, 0.4571, 0.1255, 0.4364, 0.1642, 0.4571, 0.1642, 0.4571, 0.1255, 0.4364, 0.04289, 0.1642, 0.04289, 0.1642, 0.03013, 0.2063, 0.03013, 0.2063, 0.4571, 0.3358, 0.4699, 0.2937, 0.4699, 0.2937, 0.4571, 0.3358, 0.09148, 0.09148, 0.06361, 0.1255, 0.06361, 0.1255, 0.09148, 0.09148, 0.4699, 0.2937, 0.4742, 0.25, 0.4742, 0.25, 0.4699, 0.2937, 0.06361, 0.1255, 0.04289, 0.1642, 0.04289, 0.1642, 0.06361, 0.1255, 0.4742, 0.25, 0.4699, 0.2063, 0.4699, 0.2063, 0.4742, 0.25, 0.04289, 0.1642, 0.03013, 0.2063, 0.03013, 0.2063, 0.04289, 0.1642, 0.4699, 0.2063, 0.4571, 0.1642, 0.4571, 0.1642, 0.4699, 0.2063, 0.03013, 0.2063, 0.02582, 0.25, 0.02582, 0.25, 0.03013, 0.2063, 0.4571, 0.1642, 0.4364, 0.1255, 0.4364, 0.1255, 0.4571, 0.1642, 0.02582, 0.25, 0.03013, 0.2937, 0.03013, 0.2937, 0.02582, 0.25, 0.4364, 0.1255, 0.4085, 0.09148, 0.4085, 0.09148, 0.4364, 0.1255, 0.03013, 0.2937, 0.04289, 0.3358, 0.04289, 0.3358, 0.03013, 0.2937, 0.4085, 0.09148, 0.3745, 0.06361, 0.3745, 0.06361, 0.4085, 0.09148, 0.04289, 0.3358, 0.06361, 0.3745, 0.06361, 0.3745, 0.04289, 0.3358, 0.3745, 0.06361, 0.3358, 0.04289, 0.3358, 0.04289, 0.3745, 0.06361, 0.25, 0.4742, 0.2937, 0.4699, 0.2937, 0.4699, 0.25, 0.4742, 0.06361, 0.3745, 0.09148, 0.4085, 0.09148, 0.4085, 0.06361, 0.3745, 0.3358, 0.04289, 0.2937, 0.03013, 0.2937, 0.03013, 0.3358, 0.04289, 0.2937, 0.4699, 0.3358, 0.4571, 0.3358, 0.4571, 0.2937, 0.4699, 0.09148, 0.4085, 0.1255, 0.4364, 0.1255, 0.4364, 0.09148, 0.4085, 0.2937, 0.03013, 0.25, 0.02582, 0.25, 0.02582, 0.2937, 0.03013, 0.3358, 0.4571, 0.3745, 0.4364, 0.3745, 0.4364, 0.3358, 0.4571, 0.1255, 0.4364, 0.1642, 0.4571, 0.1642, 0.4571, 0.1255, 0.4364, 0.25, 0.02582, 0.2063, 0.03013, 0.2063, 0.03013, 0.25, 0.02582, 0.3745, 0.4364, 0.4085, 0.4085, 0.4085, 0.4085, 0.3745, 0.4364, 0.1642, 0.4571, 0.2063, 0.4699, 0.2063, 0.4699, 0.1642, 0.4571, 0.2063, 0.03013, 0.1642, 0.04289, 0.1642, 0.04289, 0.2063, 0.03013, 0.4085, 0.4085, 0.4364, 0.3745, 0.4364, 0.3745, 0.4085, 0.4085, 0.2063, 0.4699, 0.25, 0.4742, 0.25, 0.4742, 0.2063, 0.4699, 0.1642, 0.04289, 0.1255, 0.06361, 0.1255, 0.06361, 0.1642, 0.04289, 0.4364, 0.3745, 0.4571, 0.3358, 0.4571, 0.3358, 0.4364, 0.3745, 0.2937, 0.4699, 0.25, 0.4742, 0.2063, 0.4699, 0.1642, 0.4571, 0.1255, 0.4364, 0.09148, 0.4085, 0.06361, 0.3745, 0.04289, 0.3358, 0.03013, 0.2937, 0.02582, 0.25, 0.03013, 0.2063, 0.04289, 0.1642, 0.06361, 0.1255, 0.09148, 0.09148, 0.1255, 0.06361, 0.1642, 0.04289, 0.2063, 0.03013, 0.25, 0.02582, 0.2937, 0.03013, 0.3358, 0.04289, 0.3745, 0.06361, 0.4085, 0.09148, 0.4364, 0.1255, 0.4571, 0.1642, 0.4699, 0.2063, 0.4742, 0.25, 0.4699, 0.2937, 0.4571, 0.3358, 0.4364, 0.3745, 0.4085, 0.4085, 0.3745, 0.4364, 0.3358, 0.4571, 0.4699, 0.2063, 0.4699, 0.2063, 0.4571, 0.1642, 0.4571, 0.1642, 0.03013, 0.2063, 0.03013, 0.2063, 0.02582, 0.25, 0.02582, 0.25, 0.4571, 0.1642, 0.4571, 0.1642, 0.4364, 0.1255, 0.4364, 0.1255, 0.02582, 0.25, 0.02582, 0.25, 0.03013, 0.2937, 0.03013, 0.2937, 0.4364, 0.1255, 0.4364, 0.1255, 0.4085, 0.09148, 0.4085, 0.09148, 0.03013, 0.2937, 0.03013, 0.2937, 0.04289, 0.3358, 0.04289, 0.3358, 0.4085, 0.09148, 0.4085, 0.09148, 0.3745, 0.06361, 0.3745, 0.06361, 0.04289, 0.3358, 0.04289, 0.3358, 0.06361, 0.3745, 0.06361, 0.3745, 0.3745, 0.06361, 0.3745, 0.06361, 0.3358, 0.04289, 0.3358, 0.04289, 0.25, 0.4742, 0.25, 0.4742, 0.2937, 0.4699, 0.2937, 0.4699, 0.06361, 0.3745, 0.06361, 0.3745, 0.09148, 0.4085, 0.09148, 0.4085, 0.3358, 0.04289, 0.3358, 0.04289, 0.2937, 0.03013, 0.2937, 0.03013, 0.2937, 0.4699, 0.2937, 0.4699, 0.3358, 0.4571, 0.3358, 0.4571, 0.09148, 0.4085, 0.09148, 0.4085, 0.1255, 0.4364, 0.1255, 0.4364, 0.2937, 0.03013, 0.2937, 0.03013, 0.25, 0.02582, 0.25, 0.02582, 0.3358, 0.4571, 0.3358, 0.4571, 0.3745, 0.4364, 0.3745, 0.4364, 0.1255, 0.4364, 0.1255, 0.4364, 0.1642, 0.4571, 0.1642, 0.4571, 0.25, 0.02582, 0.25, 0.02582, 0.2063, 0.03013, 0.2063, 0.03013, 0.3745, 0.4364, 0.3745, 0.4364, 0.4085, 0.4085, 0.4085, 0.4085, 0.1642, 0.4571, 0.1642, 0.4571, 0.2063, 0.4699, 0.2063, 0.4699, 0.2063, 0.03013, 0.2063, 0.03013, 0.1642, 0.04289, 0.1642, 0.04289, 0.4085, 0.4085, 0.4085, 0.4085, 0.4364, 0.3745, 0.4364, 0.3745, 0.2063, 0.4699, 0.2063, 0.4699, 0.25, 0.4742, 0.25, 0.4742, 0.1642, 0.04289, 0.1642, 0.04289, 0.1255, 0.06361, 0.1255, 0.06361, 0.4364, 0.3745, 0.4364, 0.3745, 0.4571, 0.3358, 0.4571, 0.3358, 0.1255, 0.06361, 0.1255, 0.06361, 0.09148, 0.09148, 0.09148, 0.09148, 0.4571, 0.3358, 0.4571, 0.3358, 0.4699, 0.2937, 0.4699, 0.2937, 0.09148, 0.09148, 0.09148, 0.09148, 0.06361, 0.1255, 0.06361, 0.1255, 0.4699, 0.2937, 0.4699, 0.2937, 0.4742, 0.25, 0.4742, 0.25, 0.06361, 0.1255, 0.06361, 0.1255, 0.04289, 0.1642, 0.04289, 0.1642, 0.4742, 0.25, 0.4742, 0.25, 0.4699, 0.2063, 0.4699, 0.2063, 0.0, 0.0, 0.0, 0.0, 0.0, 0.0, 0.0, 0.0, 0.0, 0.0, 0.0, 0.0, 0.0, 0.0, 0.0, 0.0, 0.0, 0.0, 0.0, 0.0, 0.0, 0.0, 0.0, 0.0, 0.0, 0.0, 0.0, 0.0, 0.0, 0.0, 0.0, 0.0, 0.0, 0.0, 0.0, 0.0, 0.0, 0.0, 0.0, 0.0, 0.0, 0.0, 0.0, 0.0, 0.0, 0.0, 0.0, 0.0, 0.0, 0.0, 0.0, 0.0, 0.0, 0.0, 0.0, 0.0, 0.0, 0.0, 0.0, 0.0, 0.0, 0.0, 0.0, 0.0])
me_cylinder.materials.append(mat_material_001)
me_cylinder.materials.append(mat_material_002)
me_cylinder.update()
me_cylinder_001 = bpy.data.meshes.new('Cylinder.001')
me_cylinder_001.from_pydata([(0.0, 0.885, 0.08758), (0.1727, 0.868, 0.08758), (0.3387, 0.8177, 0.08758), (0.4917, 0.7359, 0.08758), (0.6258, 0.6258, 0.08758), (0.7359, 0.4917, 0.08758), (0.8177, 0.3387, 0.08758), (0.868, 0.1727, 0.08758), (0.885, 0.0, 0.08758), (0.868, -0.1727, 0.08758), (0.8177, -0.3387, 0.08758), (0.7359, -0.4917, 0.08758), (0.6258, -0.6258, 0.08758), (0.4917, -0.7359, 0.08758), (0.3387, -0.8177, 0.08758), (0.1727, -0.868, 0.08758), (0.0, -0.885, 0.08758), (-0.1727, -0.868, 0.08758), (-0.3387, -0.8177, 0.08758), (-0.4917, -0.7359, 0.08758), (-0.6258, -0.6258, 0.08758), (-0.7359, -0.4917, 0.08758), (-0.8177, -0.3387, 0.08758), (-0.868, -0.1727, 0.08758), (-0.885, 0.0, 0.08758), (-0.868, 0.1727, 0.08758), (-0.8177, 0.3387, 0.08758), (-0.7359, 0.4917, 0.08758), (-0.6258, 0.6258, 0.08758), (-0.4917, 0.7359, 0.08758), (-0.3387, 0.8177, 0.08758), (-0.1727, 0.868, 0.08758), (-1.563e-09, 0.885, 0.5704), (0.1727, 0.868, 0.5704), (0.3387, 0.8177, 0.5704), (0.4917, 0.7359, 0.5704), (0.6258, 0.6258, 0.5704), (0.7359, 0.4917, 0.5704), (0.8177, 0.3387, 0.5704), (0.868, 0.1727, 0.5704), (0.885, 0.0, 0.5704), (0.868, -0.1727, 0.5704), (0.8177, -0.3387, 0.5704), (0.7359, -0.4917, 0.5704), (0.6258, -0.6258, 0.5704), (0.4917, -0.7359, 0.5704), (0.3387, -0.8177, 0.5704), (0.1727, -0.868, 0.5704), (-1.563e-09, -0.885, 0.5704), (-0.1727, -0.868, 0.5704), (-0.3387, -0.8177, 0.5704), (-0.4917, -0.7359, 0.5704), (-0.6258, -0.6258, 0.5704), (-0.7359, -0.4917, 0.5704), (-0.8177, -0.3387, 0.5704), (-0.868, -0.1727, 0.5704), (-0.885, 0.0, 0.5704), (-0.868, 0.1727, 0.5704), (-0.8177, 0.3387, 0.5704), (-0.7359, 0.4917, 0.5704), (-0.6258, 0.6258, 0.5704), (-0.4917, 0.7359, 0.5704), (-0.3387, 0.8177, 0.5704), (-0.1727, 0.868, 0.5704), (-1.863e-09, 0.8199, 0.6114), (-1.74e-09, 0.8608, 0.5945), (0.16, 0.8042, 0.6114), (0.1679, 0.8442, 0.5945), (0.3138, 0.7575, 0.6114), (0.3294, 0.7952, 0.5945), (0.4555, 0.6817, 0.6114), (0.4782, 0.7157, 0.5945), (0.5798, 0.5798, 0.6114), (0.6087, 0.6087, 0.5945), (0.6817, 0.4555, 0.6114), (0.7157, 0.4782, 0.5945), (0.7575, 0.3138, 0.6114), (0.7952, 0.3294, 0.5945), (0.8042, 0.16, 0.6114), (0.8442, 0.1679, 0.5945), (0.8199, 0.0, 0.6114), (0.8608, 0.0, 0.5945), (0.8042, -0.16, 0.6114), (0.8442, -0.1679, 0.5945), (0.7575, -0.3138, 0.6114), (0.7952, -0.3294, 0.5945), (0.6817, -0.4555, 0.6114), (0.7157, -0.4782, 0.5945), (0.5798, -0.5798, 0.6114), (0.6087, -0.6087, 0.5945), (0.4555, -0.6817, 0.6114), (0.4782, -0.7157, 0.5945), (0.3138, -0.7575, 0.6114), (0.3294, -0.7952, 0.5945), (0.16, -0.8042, 0.6114), (0.1679, -0.8442, 0.5945), (-1.863e-09, -0.8199, 0.6114), (-1.74e-09, -0.8608, 0.5945), (-0.16, -0.8042, 0.6114), (-0.1679, -0.8442, 0.5945), (-0.3138, -0.7575, 0.6114), (-0.3294, -0.7952, 0.5945), (-0.4555, -0.6817, 0.6114), (-0.4782, -0.7157, 0.5945), (-0.5798, -0.5798, 0.6114), (-0.6087, -0.6087, 0.5945), (-0.6817, -0.4555, 0.6114), (-0.7157, -0.4782, 0.5945), (-0.7575, -0.3138, 0.6114), (-0.7952, -0.3294, 0.5945), (-0.8042, -0.16, 0.6114), (-0.8442, -0.1679, 0.5945), (-0.8199, 0.0, 0.6114), (-0.8608, 0.0, 0.5945), (-0.8042, 0.16, 0.6114), (-0.8442, 0.1679, 0.5945), (-0.7575, 0.3138, 0.6114), (-0.7952, 0.3294, 0.5945), (-0.6817, 0.4555, 0.6114), (-0.7157, 0.4782, 0.5945), (-0.5798, 0.5798, 0.6114), (-0.6087, 0.6087, 0.5945), (-0.4555, 0.6817, 0.6114), (-0.4782, 0.7157, 0.5945), (-0.3138, 0.7575, 0.6114), (-0.3294, 0.7952, 0.5945), (-0.16, 0.8042, 0.6114), (-0.1679, 0.8442, 0.5945)], [], [(18, 50, 51, 19), (31, 63, 32, 0), (5, 37, 38, 6), (1, 33, 34, 2), (19, 51, 52, 20), (6, 38, 39, 7), (20, 52, 53, 21), (7, 39, 40, 8), (21, 53, 54, 22), (8, 40, 41, 9), (22, 54, 55, 23), (9, 41, 42, 10), (23, 55, 56, 24), (10, 42, 43, 11), (24, 56, 57, 25), (11, 43, 44, 12), (25, 57, 58, 26), (12, 44, 45, 13), (26, 58, 59, 27), (13, 45, 46, 14), (27, 59, 60, 28), (14, 46, 47, 15), (33, 67, 69, 34), (28, 60, 61, 29), (15, 47, 48, 16), (2, 34, 35, 3), (29, 61, 62, 30), (16, 48, 49, 17), (3, 35, 36, 4), (30, 62, 63, 31), (17, 49, 50, 18), (4, 36, 37, 5), (64, 126, 124, 122, 120, 118, 116, 114, 112, 110, 108, 106, 104, 102, 100, 98, 96, 94, 92, 90, 88, 86, 84, 82, 80, 78, 76, 74, 72, 70, 68, 66), (34, 69, 71, 35), (35, 71, 73, 36), (36, 73, 75, 37), (37, 75, 77, 38), (38, 77, 79, 39), (39, 79, 81, 40), (40, 81, 83, 41), (41, 83, 85, 42), (42, 85, 87, 43), (43, 87, 89, 44), (44, 89, 91, 45), (45, 91, 93, 46), (46, 93, 95, 47), (47, 95, 97, 48), (48, 97, 99, 49), (49, 99, 101, 50), (50, 101, 103, 51), (51, 103, 105, 52), (52, 105, 107, 53), (53, 107, 109, 54), (54, 109, 111, 55), (55, 111, 113, 56), (56, 113, 115, 57), (57, 115, 117, 58), (58, 117, 119, 59), (59, 119, 121, 60), (60, 121, 123, 61), (61, 123, 125, 62), (62, 125, 127, 63), (32, 65, 67, 33), (0, 32, 33, 1), (66, 67, 65, 64), (68, 69, 67, 66), (70, 71, 69, 68), (72, 73, 71, 70), (74, 75, 73, 72), (76, 77, 75, 74), (78, 79, 77, 76), (80, 81, 79, 78), (82, 83, 81, 80), (84, 85, 83, 82), (86, 87, 85, 84), (88, 89, 87, 86), (90, 91, 89, 88), (92, 93, 91, 90), (94, 95, 93, 92), (96, 97, 95, 94), (98, 99, 97, 96), (100, 101, 99, 98), (102, 103, 101, 100), (104, 105, 103, 102), (106, 107, 105, 104), (108, 109, 107, 106), (110, 111, 109, 108), (112, 113, 111, 110), (114, 115, 113, 112), (116, 117, 115, 114), (118, 119, 117, 116), (120, 121, 119, 118), (122, 123, 121, 120), (124, 125, 123, 122), (126, 127, 125, 124), (64, 65, 127, 126), (63, 127, 65, 32), (0, 1, 2, 3, 4, 5, 6, 7, 8, 9, 10, 11, 12, 13, 14, 15, 16, 17, 18, 19, 20, 21, 22, 23, 24, 25, 26, 27, 28, 29, 30, 31)])
_uv = me_cylinder_001.uv_layers.new(name='UVMap')
_uv.uv.foreach_set('vector', [0.6687, 0.05376, 0.6687, 0.05376, 0.632, 0.07339, 0.632, 0.07339, 0.7086, 0.4583, 0.7086, 0.4583, 0.75, 0.4624, 0.75, 0.4624, 0.9266, 0.368, 0.9266, 0.368, 0.9462, 0.3313, 0.9462, 0.3313, 0.7914, 0.4583, 0.7914, 0.4583, 0.8313, 0.4462, 0.8313, 0.4462, 0.632, 0.07339, 0.632, 0.07339, 0.5998, 0.09981, 0.5998, 0.09981, 0.9462, 0.3313, 0.9462, 0.3313, 0.9583, 0.2914, 0.9583, 0.2914, 0.5998, 0.09981, 0.5998, 0.09981, 0.5734, 0.132, 0.5734, 0.132, 0.9583, 0.2914, 0.9583, 0.2914, 0.9624, 0.25, 0.9624, 0.25, 0.5734, 0.132, 0.5734, 0.132, 0.5538, 0.1687, 0.5538, 0.1687, 0.9624, 0.25, 0.9624, 0.25, 0.9583, 0.2086, 0.9583, 0.2086, 0.5538, 0.1687, 0.5538, 0.1687, 0.5417, 0.2086, 0.5417, 0.2086, 0.9583, 0.2086, 0.9583, 0.2086, 0.9462, 0.1687, 0.9462, 0.1687, 0.5417, 0.2086, 0.5417, 0.2086, 0.5376, 0.25, 0.5376, 0.25, 0.9462, 0.1687, 0.9462, 0.1687, 0.9266, 0.132, 0.9266, 0.132, 0.5376, 0.25, 0.5376, 0.25, 0.5417, 0.2914, 0.5417, 0.2914, 0.9266, 0.132, 0.9266, 0.132, 0.9002, 0.09981, 0.9002, 0.09981, 0.5417, 0.2914, 0.5417, 0.2914, 0.5538, 0.3313, 0.5538, 0.3313, 0.9002, 0.09981, 0.9002, 0.09981, 0.868, 0.07339, 0.868, 0.07339, 0.5538, 0.3313, 0.5538, 0.3313, 0.5734, 0.368, 0.5734, 0.368, 0.868, 0.07339, 0.868, 0.07339, 0.8313, 0.05376, 0.8313, 0.05376, 0.5734, 0.368, 0.5734, 0.368, 0.5998, 0.4002, 0.5998, 0.4002, 0.8313, 0.05376, 0.8313, 0.05376, 0.7914, 0.04168, 0.7914, 0.04168, 0.7914, 0.4583, 0.7903, 0.4526, 0.8291, 0.4409, 0.8313, 0.4462, 0.5998, 0.4002, 0.5998, 0.4002, 0.632, 0.4266, 0.632, 0.4266, 0.7914, 0.04168, 0.7914, 0.04168, 0.75, 0.0376, 0.75, 0.0376, 0.8313, 0.4462, 0.8313, 0.4462, 0.868, 0.4266, 0.868, 0.4266, 0.632, 0.4266, 0.632, 0.4266, 0.6687, 0.4462, 0.6687, 0.4462, 0.75, 0.0376, 0.75, 0.0376, 0.7086, 0.04168, 0.7086, 0.04168, 0.868, 0.4266, 0.868, 0.4266, 0.9002, 0.4002, 0.9002, 0.4002, 0.6687, 0.4462, 0.6687, 0.4462, 0.7086, 0.4583, 0.7086, 0.4583, 0.7086, 0.04168, 0.7086, 0.04168, 0.6687, 0.05376, 0.6687, 0.05376, 0.9002, 0.4002, 0.9002, 0.4002, 0.9266, 0.368, 0.9266, 0.368, 0.75, 0.4468, 0.7116, 0.443, 0.6747, 0.4318, 0.6407, 0.4136, 0.6109, 0.3891, 0.5864, 0.3593, 0.5682, 0.3253, 0.557, 0.2884, 0.5532, 0.25, 0.557, 0.2116, 0.5682, 0.1747, 0.5864, 0.1407, 0.6109, 0.1109, 0.6407, 0.08638, 0.6747, 0.0682, 0.7116, 0.057, 0.75, 0.05322, 0.7884, 0.057, 0.8253, 0.0682, 0.8593, 0.08638, 0.8891, 0.1109, 0.9136, 0.1407, 0.9318, 0.1747, 0.943, 0.2116, 0.9468, 0.25, 0.943, 0.2884, 0.9318, 0.3253, 0.9136, 0.3593, 0.8891, 0.3891, 0.8593, 0.4136, 0.8253, 0.4318, 0.7884, 0.443, 0.8313, 0.4462, 0.8291, 0.4409, 0.8648, 0.4218, 0.868, 0.4266, 0.868, 0.4266, 0.8648, 0.4218, 0.8961, 0.3961, 0.9002, 0.4002, 0.9002, 0.4002, 0.8961, 0.3961, 0.9218, 0.3648, 0.9266, 0.368, 0.9266, 0.368, 0.9218, 0.3648, 0.9409, 0.3291, 0.9462, 0.3313, 0.9462, 0.3313, 0.9409, 0.3291, 0.9526, 0.2903, 0.9583, 0.2914, 0.9583, 0.2914, 0.9526, 0.2903, 0.9566, 0.25, 0.9624, 0.25, 0.9624, 0.25, 0.9566, 0.25, 0.9526, 0.2097, 0.9583, 0.2086, 0.9583, 0.2086, 0.9526, 0.2097, 0.9409, 0.1709, 0.9462, 0.1687, 0.9462, 0.1687, 0.9409, 0.1709, 0.9218, 0.1352, 0.9266, 0.132, 0.9266, 0.132, 0.9218, 0.1352, 0.8961, 0.1039, 0.9002, 0.09981, 0.9002, 0.09981, 0.8961, 0.1039, 0.8648, 0.07823, 0.868, 0.07339, 0.868, 0.07339, 0.8648, 0.07823, 0.8291, 0.05914, 0.8313, 0.05376, 0.8313, 0.05376, 0.8291, 0.05914, 0.7903, 0.04739, 0.7914, 0.04168, 0.7914, 0.04168, 0.7903, 0.04739, 0.75, 0.04342, 0.75, 0.0376, 0.75, 0.0376, 0.75, 0.04342, 0.7097, 0.04739, 0.7086, 0.04168, 0.7086, 0.04168, 0.7097, 0.04739, 0.6709, 0.05914, 0.6687, 0.05376, 0.6687, 0.05376, 0.6709, 0.05914, 0.6352, 0.07823, 0.632, 0.07339, 0.632, 0.07339, 0.6352, 0.07823, 0.6039, 0.1039, 0.5998, 0.09981, 0.5998, 0.09981, 0.6039, 0.1039, 0.5782, 0.1352, 0.5734, 0.132, 0.5734, 0.132, 0.5782, 0.1352, 0.5591, 0.1709, 0.5538, 0.1687, 0.5538, 0.1687, 0.5591, 0.1709, 0.5474, 0.2097, 0.5417, 0.2086, 0.5417, 0.2086, 0.5474, 0.2097, 0.5434, 0.25, 0.5376, 0.25, 0.5376, 0.25, 0.5434, 0.25, 0.5474, 0.2903, 0.5417, 0.2914, 0.5417, 0.2914, 0.5474, 0.2903, 0.5591, 0.3291, 0.5538, 0.3313, 0.5538, 0.3313, 0.5591, 0.3291, 0.5782, 0.3648, 0.5734, 0.368, 0.5734, 0.368, 0.5782, 0.3648, 0.6039, 0.3961, 0.5998, 0.4002, 0.5998, 0.4002, 0.6039, 0.3961, 0.6352, 0.4218, 0.632, 0.4266, 0.632, 0.4266, 0.6352, 0.4218, 0.6709, 0.4409, 0.6687, 0.4462, 0.6687, 0.4462, 0.6709, 0.4409, 0.7097, 0.4526, 0.7086, 0.4583, 0.75, 0.4624, 0.75, 0.4566, 0.7903, 0.4526, 0.7914, 0.4583, 0.75, 0.4624, 0.75, 0.4624, 0.7914, 0.4583, 0.7914, 0.4583, 0.7884, 0.443, 0.7903, 0.4526, 0.75, 0.4566, 0.75, 0.4468, 0.8253, 0.4318, 0.8291, 0.4409, 0.7903, 0.4526, 0.7884, 0.443, 0.8593, 0.4136, 0.8648, 0.4218, 0.8291, 0.4409, 0.8253, 0.4318, 0.8891, 0.3891, 0.8961, 0.3961, 0.8648, 0.4218, 0.8593, 0.4136, 0.9136, 0.3593, 0.9218, 0.3648, 0.8961, 0.3961, 0.8891, 0.3891, 0.9318, 0.3253, 0.9409, 0.3291, 0.9218, 0.3648, 0.9136, 0.3593, 0.943, 0.2884, 0.9526, 0.2903, 0.9409, 0.3291, 0.9318, 0.3253, 0.9468, 0.25, 0.9566, 0.25, 0.9526, 0.2903, 0.943, 0.2884, 0.943, 0.2116, 0.9526, 0.2097, 0.9566, 0.25, 0.9468, 0.25, 0.9318, 0.1747, 0.9409, 0.1709, 0.9526, 0.2097, 0.943, 0.2116, 0.9136, 0.1407, 0.9218, 0.1352, 0.9409, 0.1709, 0.9318, 0.1747, 0.8891, 0.1109, 0.8961, 0.1039, 0.9218, 0.1352, 0.9136, 0.1407, 0.8593, 0.08638, 0.8648, 0.07823, 0.8961, 0.1039, 0.8891, 0.1109, 0.8253, 0.0682, 0.8291, 0.05914, 0.8648, 0.07823, 0.8593, 0.08638, 0.7884, 0.057, 0.7903, 0.04739, 0.8291, 0.05914, 0.8253, 0.0682, 0.75, 0.05322, 0.75, 0.04342, 0.7903, 0.04739, 0.7884, 0.057, 0.7116, 0.057, 0.7097, 0.04739, 0.75, 0.04342, 0.75, 0.05322, 0.6747, 0.0682, 0.6709, 0.05914, 0.7097, 0.04739, 0.7116, 0.057, 0.6407, 0.08638, 0.6352, 0.07823, 0.6709, 0.05914, 0.6747, 0.0682, 0.6109, 0.1109, 0.6039, 0.1039, 0.6352, 0.07823, 0.6407, 0.08638, 0.5864, 0.1407, 0.5782, 0.1352, 0.6039, 0.1039, 0.6109, 0.1109, 0.5682, 0.1747, 0.5591, 0.1709, 0.5782, 0.1352, 0.5864, 0.1407, 0.557, 0.2116, 0.5474, 0.2097, 0.5591, 0.1709, 0.5682, 0.1747, 0.5532, 0.25, 0.5434, 0.25, 0.5474, 0.2097, 0.557, 0.2116, 0.557, 0.2884, 0.5474, 0.2903, 0.5434, 0.25, 0.5532, 0.25, 0.5682, 0.3253, 0.5591, 0.3291, 0.5474, 0.2903, 0.557, 0.2884, 0.5864, 0.3593, 0.5782, 0.3648, 0.5591, 0.3291, 0.5682, 0.3253, 0.6109, 0.3891, 0.6039, 0.3961, 0.5782, 0.3648, 0.5864, 0.3593, 0.6407, 0.4136, 0.6352, 0.4218, 0.6039, 0.3961, 0.6109, 0.3891, 0.6747, 0.4318, 0.6709, 0.4409, 0.6352, 0.4218, 0.6407, 0.4136, 0.7116, 0.443, 0.7097, 0.4526, 0.6709, 0.4409, 0.6747, 0.4318, 0.75, 0.4468, 0.75, 0.4566, 0.7097, 0.4526, 0.7116, 0.443, 0.7086, 0.4583, 0.7097, 0.4526, 0.75, 0.4566, 0.75, 0.4624, 0.75, 0.4624, 0.7914, 0.4583, 0.8313, 0.4462, 0.868, 0.4266, 0.9002, 0.4002, 0.9266, 0.368, 0.9462, 0.3313, 0.9583, 0.2914, 0.9624, 0.25, 0.9583, 0.2086, 0.9462, 0.1687, 0.9266, 0.132, 0.9002, 0.09981, 0.868, 0.07339, 0.8313, 0.05376, 0.7914, 0.04168, 0.75, 0.0376, 0.7086, 0.04168, 0.6687, 0.05376, 0.632, 0.07339, 0.5998, 0.09981, 0.5734, 0.132, 0.5538, 0.1687, 0.5417, 0.2086, 0.5376, 0.25, 0.5417, 0.2914, 0.5538, 0.3313, 0.5734, 0.368, 0.5998, 0.4002, 0.632, 0.4266, 0.6687, 0.4462, 0.7086, 0.4583])
me_cylinder_001.materials.append(mat_material_001)
me_cylinder_001.materials.append(mat_material_002)
me_cylinder_001.update()

# ---- objects
ob_button_base = bpy.data.objects.new('Button Base', me_cylinder)
ob_button = bpy.data.objects.new('Button', me_cylinder_001)

# ---- transforms, parenting, visibility, modifiers, constraints
ob_button_base.location = (0.0, 0.0, 0.0)
ob_button.parent = ob_button_base
ob_button.location = (0.0, 0.0, -0.05776)
ob_button.scale = (1.0, 1.0, 1.023)

# ---- collection membership
col_collection.objects.link(ob_button_base)
col_collection.objects.link(ob_button)

# ---- scene / render settings (as saved in the file)
scene.frame_start = 1; scene.frame_end = 250; scene.frame_set(0)
scene.render.engine = 'BLENDER_EEVEE_NEXT'
scene.cycles.sampling_pattern = 'TABULATED_SOBOL'
scene.cycles.use_light_tree = False
scene.view_settings.view_transform = 'Filmic'
bpy.context.view_layer.update()

# ---- added for rendering (the .blend has no active camera and no usable light): camera, sun
cam_auto = bpy.data.cameras.new('AutoCamera')
cam_auto.lens = 50.0
cam_auto.sensor_width = 36.0
cam_auto.clip_end = 1000.0
ob_auto_camera = bpy.data.objects.new('AutoCamera', cam_auto)
scene.collection.objects.link(ob_auto_camera)
ob_auto_camera.location = (2.68626, -3.22351, 2.38911)
ob_auto_camera.rotation_euler = (1.09748, -7.21219e-08, 0.694738)
scene.camera = ob_auto_camera
light_auto_sun = bpy.data.lights.new('AutoSun', 'SUN')
light_auto_sun.energy = 3.0
light_auto_sun.angle = 0.0523599
ob_auto_sun = bpy.data.objects.new('AutoSun', light_auto_sun)
scene.collection.objects.link(ob_auto_sun)
ob_auto_sun.rotation_euler = (0.872665, 0.174533, 0.523599)
bpy.context.view_layer.update()
